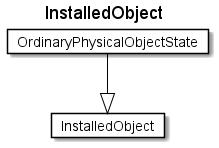

The diagram above was rendered by PlantUML. Its source (embedded in the PNG):
@startuml
Title InstalledObject 

Card InstalledObject #fff [
InstalledObject
]
Card OrdinaryPhysicalObjectState #fff [
OrdinaryPhysicalObjectState
]
OrdinaryPhysicalObjectState --|> InstalledObject  #000 
@enduml